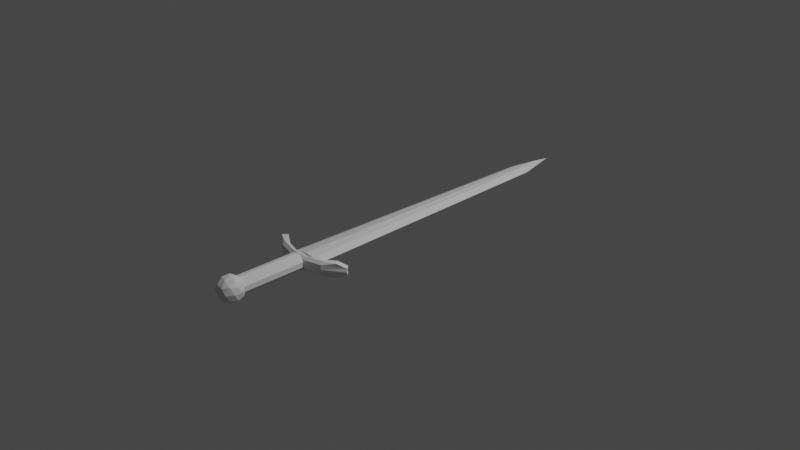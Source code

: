 # Source: ironSword.blend  (saved by Blender 3.2.14; exported with 4.5.12 LTS)
import bpy
from mathutils import Matrix  # noqa: F401  (used for matrix-valued properties, if any)

bpy.ops.wm.read_factory_settings(use_empty=True)
scene = bpy.context.scene
scene.name = 'Scene'

# ---- collections
col_collection = bpy.data.collections.new('Collection'); scene.collection.children.link(col_collection)

# ---- materials (node trees are filled in below, after node groups)
mat_material = bpy.data.materials.new('Material')
mat_material.alpha_threshold = 0.0
mat_material.use_transparent_shadow = False
mat_material.line_color = (0.0, 0.0, 0.0, 1.0)

# ---- material node trees
mat_material.use_nodes = True; mat_material.node_tree.nodes.clear()
_N = mat_material.node_tree.nodes; _L = mat_material.node_tree.links
n0 = _N.new('ShaderNodeOutputMaterial'); n0.name = 'Material Output'; n0.location = (300, 300)
n1 = _N.new('ShaderNodeBsdfPrincipled'); n1.name = 'Principled BSDF'; n1.location = (10, 300)
n1.distribution = 'GGX'
n1.subsurface_method = 'RANDOM_WALK_SKIN'
n1.inputs[2].default_value = 0.4
n1.inputs[3].default_value = 1.45
n1.inputs[27].default_value = (0.0, 0.0, 0.0, 1.0)
n1.inputs[28].default_value = 1.0
_L.new(n1.outputs[0], n0.inputs[0])
n0.is_active_output = True

# ---- world
world_world = bpy.data.worlds.new('World'); scene.world = world_world
world_world.use_nodes = True; world_world.node_tree.nodes.clear()
_N = world_world.node_tree.nodes; _L = world_world.node_tree.links
n0 = _N.new('ShaderNodeOutputWorld'); n0.name = 'World Output'; n0.location = (300, 300)
n1 = _N.new('ShaderNodeBackground'); n1.name = 'Background'; n1.location = (10, 300)
n1.inputs[0].default_value = (0.05088, 0.05088, 0.05088, 1.0)
_L.new(n1.outputs[0], n0.inputs[0])
n0.is_active_output = True
world_world.color = (0.05088, 0.05088, 0.05088)
world_world.use_sun_shadow = False
world_world.sun_shadow_jitter_overblur = 0.0

# ---- cameras
cam_camera = bpy.data.cameras.new('Camera')
cam_camera.clip_end = 100.0
cam_camera.ortho_scale = 7.314

# ---- lights
light_light = bpy.data.lights.new('Light', 'POINT')
light_light.transmission_factor = 0.0
light_light.energy = 1000.0
light_light.shadow_soft_size = 0.1
light_light.shadow_maximum_resolution = 0.006
light_light.use_absolute_resolution = True

# ---- meshes
me_cube = bpy.data.meshes.new('Cube')
me_cube.from_pydata([(0.04262, 0.7387, 0.7312), (0.1028, -0.9483, 0.7312), (-0.03885, 0.7357, 0.5941), (-0.1154, -0.9514, 0.5941), (0.0, -0.9499, 1.0), (0.008204, 0.8595, 0.6643), (0.1195, 0.7387, 0.0), (-0.1796, -0.9514, 0.0), (0.1796, -0.9483, 0.0), (-0.1031, 0.7357, 0.0), (0.008204, 0.9985, 0.0), (0.0, -0.9499, 0.0)], [], [(5, 2, 3, 4), (11, 4, 3, 7), (7, 3, 2, 9), (6, 0, 1, 8), (10, 5, 0, 6), (9, 2, 5, 10), (8, 1, 4, 11), (0, 5, 4, 1)])
_uv = me_cube.uv_layers.new(name='UVMap')
_uv.uv.foreach_set('vector', [0.75, 0.5, 0.875, 0.5, 0.875, 0.75, 0.75, 0.75, 0.5, 0.875, 0.625, 0.875, 0.625, 1.0, 0.5, 1.0, 0.5, 0.0, 0.625, 0.0, 0.625, 0.25, 0.5, 0.25, 0.5, 0.5, 0.625, 0.5, 0.625, 0.75, 0.5, 0.75, 0.5, 0.375, 0.625, 0.375, 0.625, 0.5, 0.5, 0.5, 0.5, 0.25, 0.625, 0.25, 0.625, 0.375, 0.5, 0.375, 0.5, 0.75, 0.625, 0.75, 0.625, 0.875, 0.5, 0.875, 0.625, 0.5, 0.75, 0.5, 0.75, 0.75, 0.625, 0.75])
me_cube.materials.append(mat_material)
me_cube.use_mirror_vertex_groups = False
me_cube.update()
me_cylinder = bpy.data.meshes.new('Cylinder')
me_cylinder.from_pydata([(0.0, 1.0, -1.0), (0.0, 1.0, 1.0), (0.5878, 0.809, -1.0), (0.5878, 0.809, 1.0), (0.9511, 0.309, -1.0), (0.9511, 0.309, 1.0), (0.9511, -0.309, -1.0), (0.9511, -0.309, 1.0), (0.5878, -0.809, -1.0), (0.5878, -0.809, 1.0), (-8.742e-08, -1.0, -1.0), (-8.742e-08, -1.0, 1.0), (-0.5878, -0.809, -1.0), (-0.5878, -0.809, 1.0), (-0.9511, -0.309, -1.0), (-0.9511, -0.309, 1.0), (-0.9511, 0.309, -1.0), (-0.9511, 0.309, 1.0), (-0.5878, 0.809, -1.0), (-0.5878, 0.809, 1.0)], [], [(0, 1, 3, 2), (2, 3, 5, 4), (4, 5, 7, 6), (6, 7, 9, 8), (8, 9, 11, 10), (10, 11, 13, 12), (12, 13, 15, 14), (14, 15, 17, 16), (3, 1, 19, 17, 15, 13, 11, 9, 7, 5), (16, 17, 19, 18), (18, 19, 1, 0), (0, 2, 4, 6, 8, 10, 12, 14, 16, 18)])
_uv = me_cylinder.uv_layers.new(name='UVMap')
_uv.uv.foreach_set('vector', [1.0, 0.5, 1.0, 1.0, 0.9, 1.0, 0.9, 0.5, 0.9, 0.5, 0.9, 1.0, 0.8, 1.0, 0.8, 0.5, 0.8, 0.5, 0.8, 1.0, 0.7, 1.0, 0.7, 0.5, 0.7, 0.5, 0.7, 1.0, 0.6, 1.0, 0.6, 0.5, 0.6, 0.5, 0.6, 1.0, 0.5, 1.0, 0.5, 0.5, 0.5, 0.5, 0.5, 1.0, 0.4, 1.0, 0.4, 0.5, 0.4, 0.5, 0.4, 1.0, 0.3, 1.0, 0.3, 0.5, 0.3, 0.5, 0.3, 1.0, 0.2, 1.0, 0.2, 0.5, 0.3911, 0.4442, 0.25, 0.49, 0.1089, 0.4442, 0.02175, 0.3242, 0.02175, 0.1758, 0.1089, 0.05584, 0.25, 0.01, 0.3911, 0.05584, 0.4783, 0.1758, 0.4783, 0.3242, 0.2, 0.5, 0.2, 1.0, 0.1, 1.0, 0.1, 0.5, 0.1, 0.5, 0.1, 1.0, -7.451e-08, 1.0, -7.451e-08, 0.5, 0.75, 0.49, 0.8911, 0.4442, 0.9783, 0.3242, 0.9783, 0.1758, 0.8911, 0.05584, 0.75, 0.01, 0.6089, 0.05584, 0.5217, 0.1758, 0.5217, 0.3242, 0.6089, 0.4442])
me_cylinder.update()
me_cube_001 = bpy.data.meshes.new('Cube.001')
me_cube_001.from_pydata([(-0.1965, -1.556, 0.5419), (-0.8104, 3.026, 0.8595), (-0.2013, 1.049, 0.5), (-0.7269, 4.586, 0.8595), (0.0, 1.0, 0.5), (-0.5334, 2.098, 0.8214), (-0.5713, 1.098, 0.8669), (0.0, -1.366, 0.5), (-0.5334, 2.672, 0.5), (0.0, 0.2119, 0.8277), (-0.5713, 0.1237, 0.5419), (0.0, -1.366, 1.0), (-0.8913, 6.636, 0.3867), (-0.1965, -0.5814, 0.8669), (-0.2013, 0.2202, 0.758), (-0.9749, 5.075, 0.3867), (-0.9824, 4.788, 0.0), (-0.8989, 6.348, 0.0), (-0.5713, -0.04957, 0.0), (-0.5334, 2.672, 0.0), (0.0, -1.366, 0.0), (0.0, 1.0, 0.0), (-0.2013, 1.049, 0.0), (-0.1965, -1.729, 0.0)], [], [(15, 1, 3, 12), (12, 3, 5, 8), (0, 13, 6, 10), (10, 6, 1, 15), (8, 5, 14, 2), (5, 3, 1, 6), (19, 8, 2, 22), (14, 5, 6, 13), (2, 14, 9, 4), (9, 14, 13, 11), (23, 0, 10, 18), (7, 11, 13, 0), (20, 7, 0, 23), (22, 2, 4, 21), (18, 10, 15, 16), (17, 12, 8, 19), (16, 15, 12, 17)])
_uv = me_cube_001.uv_layers.new(name='UVMap')
_uv.uv.foreach_set('vector', [0.5625, 0.0, 0.625, 0.0, 0.625, 0.25, 0.5625, 0.25, 0.5625, 0.25, 0.625, 0.25, 0.625, 0.3051, 0.5625, 0.3051, 0.5625, 0.8985, 0.625, 0.8985, 0.625, 0.9449, 0.5625, 0.9449, 0.5625, 0.9449, 0.625, 0.9449, 0.625, 1.0, 0.5625, 1.0, 0.5625, 0.3051, 0.625, 0.3051, 0.625, 0.3515, 0.5625, 0.3515, 0.8199, 0.5, 0.875, 0.5, 0.875, 0.75, 0.8199, 0.75, 0.5, 0.3051, 0.5625, 0.3051, 0.5625, 0.3515, 0.5, 0.3515, 0.7735, 0.5, 0.8199, 0.5, 0.8199, 0.75, 0.7735, 0.75, 0.5625, 0.3515, 0.625, 0.3515, 0.625, 0.375, 0.5625, 0.375, 0.75, 0.5, 0.7735, 0.5, 0.7735, 0.75, 0.75, 0.75, 0.5, 0.8985, 0.5625, 0.8985, 0.5625, 0.9449, 0.5, 0.9449, 0.5625, 0.875, 0.625, 0.875, 0.625, 0.8985, 0.5625, 0.8985, 0.5, 0.875, 0.5625, 0.875, 0.5625, 0.8985, 0.5, 0.8985, 0.5, 0.3515, 0.5625, 0.3515, 0.5625, 0.375, 0.5, 0.375, 0.5, 0.9449, 0.5625, 0.9449, 0.5625, 1.0, 0.5, 1.0, 0.5, 0.25, 0.5625, 0.25, 0.5625, 0.3051, 0.5, 0.3051, 0.5, 0.0, 0.5625, 0.0, 0.5625, 0.25, 0.5, 0.25])
me_cube_001.update()
me_icosphere = bpy.data.meshes.new('Icosphere')
me_icosphere.from_pydata([(0.0, 0.0, -1.0), (0.7236, -0.5257, -0.4472), (-0.2764, -0.8506, -0.4472), (-0.8944, 0.0, -0.4472), (-0.2764, 0.8506, -0.4472), (0.7236, 0.5257, -0.4472), (0.2764, -0.8506, 0.4472), (-0.7236, -0.5257, 0.4472), (-0.7236, 0.5257, 0.4472), (0.2764, 0.8506, 0.4472), (0.8944, 0.0, 0.4472), (0.0, 0.0, 1.0), (-0.1625, -0.5, -0.8507), (0.4253, -0.309, -0.8507), (0.2629, -0.809, -0.5257), (0.8506, 0.0, -0.5257), (0.4253, 0.309, -0.8507), (-0.5257, 0.0, -0.8507), (-0.6882, -0.5, -0.5257), (-0.1625, 0.5, -0.8507), (-0.6882, 0.5, -0.5257), (0.2629, 0.809, -0.5257), (0.9511, -0.309, 0.0), (0.9511, 0.309, 0.0), (0.0, -1.0, 0.0), (0.5878, -0.809, 0.0), (-0.9511, -0.309, 0.0), (-0.5878, -0.809, 0.0), (-0.5878, 0.809, 0.0), (-0.9511, 0.309, 0.0), (0.5878, 0.809, 0.0), (0.0, 1.0, 0.0), (0.6882, -0.5, 0.5257), (-0.2629, -0.809, 0.5257), (-0.8506, 0.0, 0.5257), (-0.2629, 0.809, 0.5257), (0.6882, 0.5, 0.5257), (0.1625, -0.5, 0.8507), (0.5257, 0.0, 0.8507), (-0.4253, -0.309, 0.8507), (-0.4253, 0.309, 0.8507), (0.1625, 0.5, 0.8507)], [], [(0, 13, 12), (1, 13, 15), (0, 12, 17), (0, 17, 19), (0, 19, 16), (1, 15, 22), (2, 14, 24), (3, 18, 26), (4, 20, 28), (5, 21, 30), (1, 22, 25), (2, 24, 27), (3, 26, 29), (4, 28, 31), (5, 30, 23), (6, 32, 37), (7, 33, 39), (8, 34, 40), (9, 35, 41), (10, 36, 38), (38, 41, 11), (38, 36, 41), (36, 9, 41), (41, 40, 11), (41, 35, 40), (35, 8, 40), (40, 39, 11), (40, 34, 39), (34, 7, 39), (39, 37, 11), (39, 33, 37), (33, 6, 37), (37, 38, 11), (37, 32, 38), (32, 10, 38), (23, 36, 10), (23, 30, 36), (30, 9, 36), (31, 35, 9), (31, 28, 35), (28, 8, 35), (29, 34, 8), (29, 26, 34), (26, 7, 34), (27, 33, 7), (27, 24, 33), (24, 6, 33), (25, 32, 6), (25, 22, 32), (22, 10, 32), (30, 31, 9), (30, 21, 31), (21, 4, 31), (28, 29, 8), (28, 20, 29), (20, 3, 29), (26, 27, 7), (26, 18, 27), (18, 2, 27), (24, 25, 6), (24, 14, 25), (14, 1, 25), (22, 23, 10), (22, 15, 23), (15, 5, 23), (16, 21, 5), (16, 19, 21), (19, 4, 21), (19, 20, 4), (19, 17, 20), (17, 3, 20), (17, 18, 3), (17, 12, 18), (12, 2, 18), (15, 16, 5), (15, 13, 16), (13, 0, 16), (12, 14, 2), (12, 13, 14), (13, 1, 14)])
_uv = me_icosphere.uv_layers.new(name='UVMap')
_uv.uv.foreach_set('vector', [0.1818, 0.0, 0.2273, 0.07873, 0.1364, 0.07873, 0.2727, 0.1575, 0.3182, 0.07873, 0.3636, 0.1575, 0.9091, 0.0, 0.9545, 0.07873, 0.8636, 0.07873, 0.7273, 0.0, 0.7727, 0.07873, 0.6818, 0.07873, 0.5455, 0.0, 0.5909, 0.07873, 0.5, 0.07873, 0.2727, 0.1575, 0.3636, 0.1575, 0.3182, 0.2362, 0.09091, 0.1575, 0.1818, 0.1575, 0.1364, 0.2362, 0.8182, 0.1575, 0.9091, 0.1575, 0.8636, 0.2362, 0.6364, 0.1575, 0.7273, 0.1575, 0.6818, 0.2362, 0.4545, 0.1575, 0.5455, 0.1575, 0.5, 0.2362, 0.2727, 0.1575, 0.3182, 0.2362, 0.2273, 0.2362, 0.09091, 0.1575, 0.1364, 0.2362, 0.04546, 0.2362, 0.8182, 0.1575, 0.8636, 0.2362, 0.7727, 0.2362, 0.6364, 0.1575, 0.6818, 0.2362, 0.5909, 0.2362, 0.4545, 0.1575, 0.5, 0.2362, 0.4091, 0.2362, 0.1818, 0.3149, 0.2727, 0.3149, 0.2273, 0.3937, 0.0, 0.3149, 0.09091, 0.3149, 0.04546, 0.3937, 0.7273, 0.3149, 0.8182, 0.3149, 0.7727, 0.3937, 0.5455, 0.3149, 0.6364, 0.3149, 0.5909, 0.3937, 0.3636, 0.3149, 0.4545, 0.3149, 0.4091, 0.3937, 0.4091, 0.3937, 0.5, 0.3937, 0.4545, 0.4724, 0.4091, 0.3937, 0.4545, 0.3149, 0.5, 0.3937, 0.4545, 0.3149, 0.5455, 0.3149, 0.5, 0.3937, 0.5909, 0.3937, 0.6818, 0.3937, 0.6364, 0.4724, 0.5909, 0.3937, 0.6364, 0.3149, 0.6818, 0.3937, 0.6364, 0.3149, 0.7273, 0.3149, 0.6818, 0.3937, 0.7727, 0.3937, 0.8636, 0.3937, 0.8182, 0.4724, 0.7727, 0.3937, 0.8182, 0.3149, 0.8636, 0.3937, 0.8182, 0.3149, 0.9091, 0.3149, 0.8636, 0.3937, 0.04546, 0.3937, 0.1364, 0.3937, 0.09091, 0.4724, 0.04546, 0.3937, 0.09091, 0.3149, 0.1364, 0.3937, 0.09091, 0.3149, 0.1818, 0.3149, 0.1364, 0.3937, 0.2273, 0.3937, 0.3182, 0.3937, 0.2727, 0.4724, 0.2273, 0.3937, 0.2727, 0.3149, 0.3182, 0.3937, 0.2727, 0.3149, 0.3636, 0.3149, 0.3182, 0.3937, 0.4091, 0.2362, 0.4545, 0.3149, 0.3636, 0.3149, 0.4091, 0.2362, 0.5, 0.2362, 0.4545, 0.3149, 0.5, 0.2362, 0.5455, 0.3149, 0.4545, 0.3149, 0.5909, 0.2362, 0.6364, 0.3149, 0.5455, 0.3149, 0.5909, 0.2362, 0.6818, 0.2362, 0.6364, 0.3149, 0.6818, 0.2362, 0.7273, 0.3149, 0.6364, 0.3149, 0.7727, 0.2362, 0.8182, 0.3149, 0.7273, 0.3149, 0.7727, 0.2362, 0.8636, 0.2362, 0.8182, 0.3149, 0.8636, 0.2362, 0.9091, 0.3149, 0.8182, 0.3149, 0.04546, 0.2362, 0.09091, 0.3149, 0.0, 0.3149, 0.04546, 0.2362, 0.1364, 0.2362, 0.09091, 0.3149, 0.1364, 0.2362, 0.1818, 0.3149, 0.09091, 0.3149, 0.2273, 0.2362, 0.2727, 0.3149, 0.1818, 0.3149, 0.2273, 0.2362, 0.3182, 0.2362, 0.2727, 0.3149, 0.3182, 0.2362, 0.3636, 0.3149, 0.2727, 0.3149, 0.5, 0.2362, 0.5909, 0.2362, 0.5455, 0.3149, 0.5, 0.2362, 0.5455, 0.1575, 0.5909, 0.2362, 0.5455, 0.1575, 0.6364, 0.1575, 0.5909, 0.2362, 0.6818, 0.2362, 0.7727, 0.2362, 0.7273, 0.3149, 0.6818, 0.2362, 0.7273, 0.1575, 0.7727, 0.2362, 0.7273, 0.1575, 0.8182, 0.1575, 0.7727, 0.2362, 0.8636, 0.2362, 0.9545, 0.2362, 0.9091, 0.3149, 0.8636, 0.2362, 0.9091, 0.1575, 0.9545, 0.2362, 0.9091, 0.1575, 1.0, 0.1575, 0.9545, 0.2362, 0.1364, 0.2362, 0.2273, 0.2362, 0.1818, 0.3149, 0.1364, 0.2362, 0.1818, 0.1575, 0.2273, 0.2362, 0.1818, 0.1575, 0.2727, 0.1575, 0.2273, 0.2362, 0.3182, 0.2362, 0.4091, 0.2362, 0.3636, 0.3149, 0.3182, 0.2362, 0.3636, 0.1575, 0.4091, 0.2362, 0.3636, 0.1575, 0.4545, 0.1575, 0.4091, 0.2362, 0.5, 0.07873, 0.5455, 0.1575, 0.4545, 0.1575, 0.5, 0.07873, 0.5909, 0.07873, 0.5455, 0.1575, 0.5909, 0.07873, 0.6364, 0.1575, 0.5455, 0.1575, 0.6818, 0.07873, 0.7273, 0.1575, 0.6364, 0.1575, 0.6818, 0.07873, 0.7727, 0.07873, 0.7273, 0.1575, 0.7727, 0.07873, 0.8182, 0.1575, 0.7273, 0.1575, 0.8636, 0.07873, 0.9091, 0.1575, 0.8182, 0.1575, 0.8636, 0.07873, 0.9545, 0.07873, 0.9091, 0.1575, 0.9545, 0.07873, 1.0, 0.1575, 0.9091, 0.1575, 0.3636, 0.1575, 0.4091, 0.07873, 0.4545, 0.1575, 0.3636, 0.1575, 0.3182, 0.07873, 0.4091, 0.07873, 0.3182, 0.07873, 0.3636, 0.0, 0.4091, 0.07873, 0.1364, 0.07873, 0.1818, 0.1575, 0.09091, 0.1575, 0.1364, 0.07873, 0.2273, 0.07873, 0.1818, 0.1575, 0.2273, 0.07873, 0.2727, 0.1575, 0.1818, 0.1575])
me_icosphere.update()

# ---- objects
ob_cube = bpy.data.objects.new('Cube', me_cube)
ob_light = bpy.data.objects.new('Light', light_light)
ob_camera = bpy.data.objects.new('Camera', cam_camera)
ob_empty = bpy.data.objects.new('Empty', None)
ob_cylinder = bpy.data.objects.new('Cylinder', me_cylinder)
ob_cube_001 = bpy.data.objects.new('Cube.001', me_cube_001)
ob_icosphere = bpy.data.objects.new('Icosphere', me_icosphere)

# ---- transforms, parenting, visibility, modifiers, constraints
ob_cube.location = (0.0, 0.5, 0.0)
ob_cube.scale = (1.0, 1.8, 0.05)
ob_cube.lock_rotations_4d = False
ob_cube.empty_display_type = 'ARROWS'
ob_cube.lineart.crease_threshold = 0.0
_m = ob_cube.modifiers.new('Mirror', 'MIRROR')
_m.use_axis = (False, False, True)
ob_light.location = (4.076, 1.005, 5.904)
ob_light.rotation_euler = (0.6503, 0.05522, 1.866)
ob_light.lock_rotations_4d = False
ob_light.empty_display_type = 'ARROWS'
ob_light.color = (0.0, 0.0, 0.0, 0.0)
ob_light.lineart.crease_threshold = 0.0
ob_camera.location = (7.359, -6.926, 4.958)
ob_camera.rotation_euler = (1.109, 0.0, 0.8149)
ob_camera.lock_rotations_4d = False
ob_camera.empty_display_type = 'ARROWS'
ob_camera.color = (0.0, 0.0, 0.0, 0.0)
ob_camera.display_type = 'WIRE'
ob_camera.lineart.crease_threshold = 0.0
ob_empty.location = (0.0, 0.0, 0.0)
ob_empty.empty_display_type = 'IMAGE'
ob_empty.empty_display_size = 5.0
ob_cylinder.location = (0.0, -1.653, 0.0)
ob_cylinder.rotation_euler = (1.571, 0.0, 0.0)
ob_cylinder.scale = (-0.1, -0.08808, -0.34)
ob_cube_001.location = (0.0, -1.268, 0.0)
ob_cube_001.scale = (0.5, 0.03, 0.09)
_m = ob_cube_001.modifiers.new('Mirror', 'MIRROR')
_m.use_axis = (True, False, True)
ob_icosphere.location = (0.0, -2.082, 0.0)
ob_icosphere.scale = (0.1388, 0.1388, 0.1388)

# ---- collection membership
col_collection.objects.link(ob_cube)
col_collection.objects.link(ob_light)
col_collection.objects.link(ob_camera)
col_collection.objects.link(ob_empty)
col_collection.objects.link(ob_cylinder)
col_collection.objects.link(ob_cube_001)
col_collection.objects.link(ob_icosphere)

# ---- scene / render settings (as saved in the file)
scene.camera = ob_camera
scene.frame_start = 1; scene.frame_end = 250; scene.frame_set(1)
scene.render.engine = 'BLENDER_EEVEE_NEXT'
scene.cycles.sampling_pattern = 'TABULATED_SOBOL'
scene.cycles.use_light_tree = False
scene.view_settings.view_transform = 'Filmic'
bpy.context.view_layer.update()
